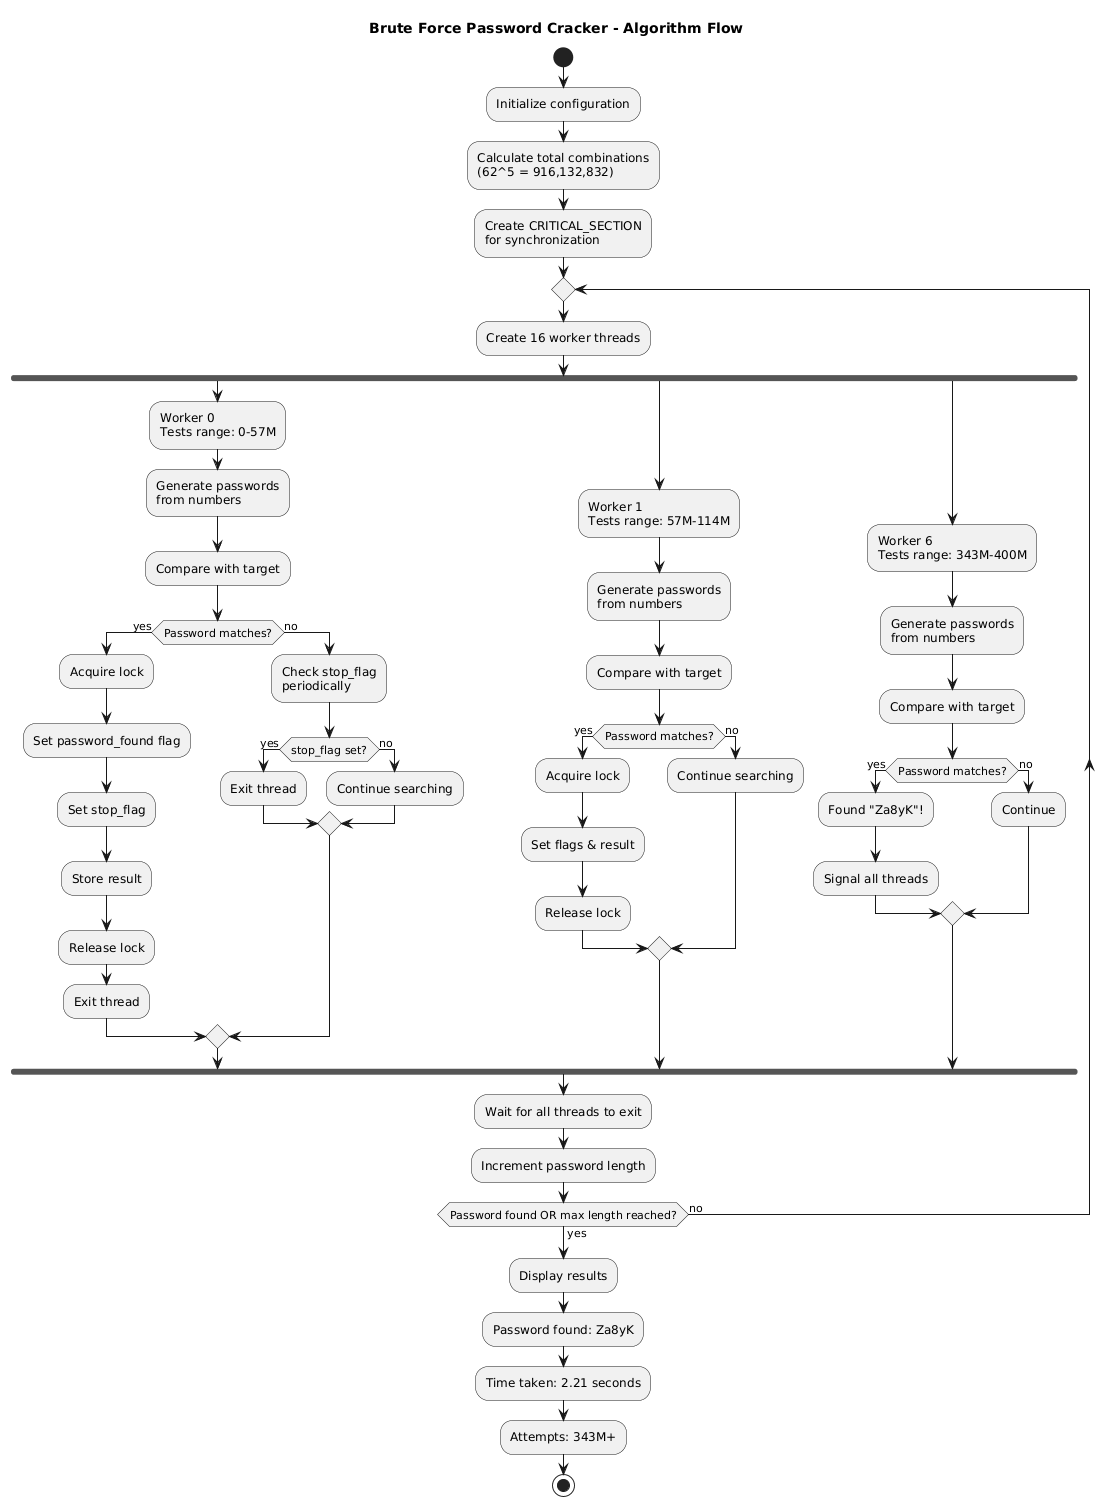

The diagram above was rendered by PlantUML. Its source (embedded in the PNG):
@startuml
title Brute Force Password Cracker - Algorithm Flow

start
:Initialize configuration;
:Calculate total combinations\n(62^5 = 916,132,832);
:Create CRITICAL_SECTION\nfor synchronization;

repeat
  :Create 16 worker threads;
  
  fork
    :Worker 0\nTests range: 0-57M;
    :Generate passwords\nfrom numbers;
    :Compare with target;
    if (Password matches?) then (yes)
      :Acquire lock;
      :Set password_found flag;
      :Set stop_flag;
      :Store result;
      :Release lock;
      :Exit thread;
    else (no)
      :Check stop_flag\nperiodically;
      if (stop_flag set?) then (yes)
        :Exit thread;
      else (no)
        :Continue searching;
      endif
    endif
  fork again
    :Worker 1\nTests range: 57M-114M;
    :Generate passwords\nfrom numbers;
    :Compare with target;
    if (Password matches?) then (yes)
      :Acquire lock;
      :Set flags & result;
      :Release lock;
    else (no)
      :Continue searching;
    endif
  fork again
    :Worker 6\nTests range: 343M-400M;
    :Generate passwords\nfrom numbers;
    :Compare with target;
    if (Password matches?) then (yes)
      :Found "Za8yK"!;
      :Signal all threads;
    else (no)
      :Continue;
    endif
  end fork
  
  :Wait for all threads to exit;
  :Increment password length;
  
repeat while (Password found OR max length reached?) is (no) not (yes)

:Display results;
:Password found: Za8yK;
:Time taken: 2.21 seconds;
:Attempts: 343M+;
stop
@enduml